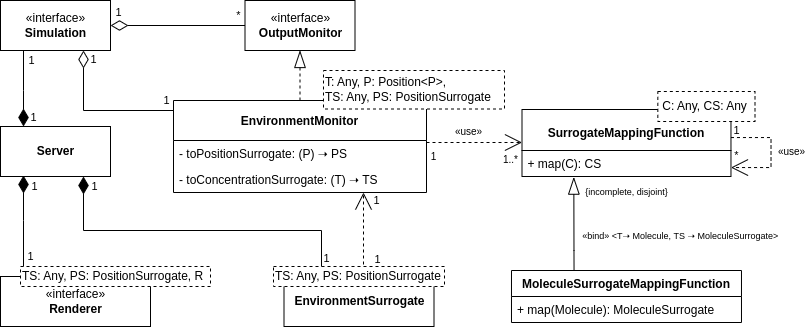

The diagram above was exported from draw.io. Its source (the exported page's mxGraphModel, read from the mxfile embedded in the PNG):
<mxGraphModel dx="2098" dy="672" grid="1" gridSize="10" guides="1" tooltips="1" connect="1" arrows="1" fold="1" page="1" pageScale="1" pageWidth="827" pageHeight="1169" math="0" shadow="0">
  <root>
    <mxCell id="WIyWlLk6GJQsqaUBKTNV-0" />
    <mxCell id="WIyWlLk6GJQsqaUBKTNV-1" parent="WIyWlLk6GJQsqaUBKTNV-0" />
    <mxCell id="QDYgkpMVkObP_akpU8Ha-18" style="edgeStyle=orthogonalEdgeStyle;rounded=0;orthogonalLoop=1;jettySize=auto;html=1;endArrow=none;endFill=0;endSize=15;startArrow=diamondThin;startFill=1;sourcePerimeterSpacing=-1;startSize=15;" edge="1" parent="WIyWlLk6GJQsqaUBKTNV-1" source="bRKmHArF-EPd8NOeVhjE-0" target="bRKmHArF-EPd8NOeVhjE-7">
      <mxGeometry relative="1" as="geometry">
        <Array as="points">
          <mxPoint x="-390" y="480" />
          <mxPoint x="-390" y="480" />
        </Array>
      </mxGeometry>
    </mxCell>
    <mxCell id="QDYgkpMVkObP_akpU8Ha-27" value="1" style="edgeLabel;html=1;align=center;verticalAlign=middle;resizable=0;points=[];" vertex="1" connectable="0" parent="QDYgkpMVkObP_akpU8Ha-18">
      <mxGeometry x="-0.7878" y="-2" relative="1" as="geometry">
        <mxPoint x="13" as="offset" />
      </mxGeometry>
    </mxCell>
    <mxCell id="QDYgkpMVkObP_akpU8Ha-28" value="1" style="edgeLabel;html=1;align=center;verticalAlign=middle;resizable=0;points=[];" vertex="1" connectable="0" parent="QDYgkpMVkObP_akpU8Ha-18">
      <mxGeometry x="0.6163" y="1" relative="1" as="geometry">
        <mxPoint x="6" y="-1" as="offset" />
      </mxGeometry>
    </mxCell>
    <mxCell id="QDYgkpMVkObP_akpU8Ha-19" style="edgeStyle=orthogonalEdgeStyle;rounded=0;orthogonalLoop=1;jettySize=auto;html=1;entryX=0.25;entryY=0;entryDx=0;entryDy=0;endArrow=none;endFill=0;endSize=15;startArrow=diamondThin;startFill=1;startSize=15;" edge="1" parent="WIyWlLk6GJQsqaUBKTNV-1" source="bRKmHArF-EPd8NOeVhjE-0" target="QDYgkpMVkObP_akpU8Ha-3">
      <mxGeometry relative="1" as="geometry">
        <Array as="points">
          <mxPoint x="-330" y="490" />
          <mxPoint x="-92" y="490" />
        </Array>
      </mxGeometry>
    </mxCell>
    <mxCell id="QDYgkpMVkObP_akpU8Ha-29" value="1" style="edgeLabel;html=1;align=center;verticalAlign=middle;resizable=0;points=[];" vertex="1" connectable="0" parent="QDYgkpMVkObP_akpU8Ha-19">
      <mxGeometry x="0.9108" y="-1" relative="1" as="geometry">
        <mxPoint x="6" y="-3" as="offset" />
      </mxGeometry>
    </mxCell>
    <mxCell id="QDYgkpMVkObP_akpU8Ha-30" value="1" style="edgeLabel;html=1;align=center;verticalAlign=middle;resizable=0;points=[];" vertex="1" connectable="0" parent="QDYgkpMVkObP_akpU8Ha-19">
      <mxGeometry x="-0.9615" relative="1" as="geometry">
        <mxPoint x="11" y="3" as="offset" />
      </mxGeometry>
    </mxCell>
    <mxCell id="bRKmHArF-EPd8NOeVhjE-0" value="&lt;b&gt;Server&lt;/b&gt;" style="html=1;" parent="WIyWlLk6GJQsqaUBKTNV-1" vertex="1">
      <mxGeometry x="-413" y="385.9999999999999" width="110" height="50" as="geometry" />
    </mxCell>
    <mxCell id="QDYgkpMVkObP_akpU8Ha-16" style="edgeStyle=orthogonalEdgeStyle;rounded=0;orthogonalLoop=1;jettySize=auto;html=1;endArrow=none;endFill=0;endSize=15;startSize=15;startArrow=diamondThin;startFill=0;" edge="1" parent="WIyWlLk6GJQsqaUBKTNV-1" source="bRKmHArF-EPd8NOeVhjE-8" target="Hq84QQH85X5TQFfI5xXv-24">
      <mxGeometry relative="1" as="geometry" />
    </mxCell>
    <mxCell id="QDYgkpMVkObP_akpU8Ha-23" value="1" style="edgeLabel;html=1;align=center;verticalAlign=middle;resizable=0;points=[];" vertex="1" connectable="0" parent="QDYgkpMVkObP_akpU8Ha-16">
      <mxGeometry x="-0.6649" relative="1" as="geometry">
        <mxPoint x="-15" y="-13" as="offset" />
      </mxGeometry>
    </mxCell>
    <mxCell id="QDYgkpMVkObP_akpU8Ha-24" value="*" style="edgeLabel;html=1;align=center;verticalAlign=middle;resizable=0;points=[];" vertex="1" connectable="0" parent="QDYgkpMVkObP_akpU8Ha-16">
      <mxGeometry x="0.7031" y="2" relative="1" as="geometry">
        <mxPoint x="13" y="-8" as="offset" />
      </mxGeometry>
    </mxCell>
    <mxCell id="QDYgkpMVkObP_akpU8Ha-17" style="edgeStyle=orthogonalEdgeStyle;rounded=0;orthogonalLoop=1;jettySize=auto;html=1;endArrow=diamondThin;endFill=1;endSize=15;" edge="1" parent="WIyWlLk6GJQsqaUBKTNV-1" source="bRKmHArF-EPd8NOeVhjE-8" target="bRKmHArF-EPd8NOeVhjE-0">
      <mxGeometry relative="1" as="geometry">
        <Array as="points">
          <mxPoint x="-390" y="350" />
          <mxPoint x="-390" y="350" />
        </Array>
      </mxGeometry>
    </mxCell>
    <mxCell id="QDYgkpMVkObP_akpU8Ha-21" value="1" style="edgeLabel;html=1;align=center;verticalAlign=middle;resizable=0;points=[];" vertex="1" connectable="0" parent="QDYgkpMVkObP_akpU8Ha-17">
      <mxGeometry x="0.6821" y="-2" relative="1" as="geometry">
        <mxPoint x="12" y="3" as="offset" />
      </mxGeometry>
    </mxCell>
    <mxCell id="QDYgkpMVkObP_akpU8Ha-22" value="1" style="edgeLabel;html=1;align=center;verticalAlign=middle;resizable=0;points=[];" vertex="1" connectable="0" parent="QDYgkpMVkObP_akpU8Ha-17">
      <mxGeometry x="-0.8061" y="1" relative="1" as="geometry">
        <mxPoint x="7" y="2" as="offset" />
      </mxGeometry>
    </mxCell>
    <mxCell id="QDYgkpMVkObP_akpU8Ha-20" style="edgeStyle=orthogonalEdgeStyle;rounded=0;orthogonalLoop=1;jettySize=auto;html=1;endArrow=none;endFill=0;endSize=15;startArrow=diamondThin;startFill=0;startSize=15;" edge="1" parent="WIyWlLk6GJQsqaUBKTNV-1" source="bRKmHArF-EPd8NOeVhjE-8" target="Hq84QQH85X5TQFfI5xXv-27">
      <mxGeometry relative="1" as="geometry">
        <Array as="points">
          <mxPoint x="-330" y="370" />
        </Array>
      </mxGeometry>
    </mxCell>
    <mxCell id="QDYgkpMVkObP_akpU8Ha-25" value="1" style="edgeLabel;html=1;align=center;verticalAlign=middle;resizable=0;points=[];" vertex="1" connectable="0" parent="QDYgkpMVkObP_akpU8Ha-20">
      <mxGeometry x="-0.8964" y="-1" relative="1" as="geometry">
        <mxPoint x="11" y="1" as="offset" />
      </mxGeometry>
    </mxCell>
    <mxCell id="QDYgkpMVkObP_akpU8Ha-26" value="1" style="edgeLabel;html=1;align=center;verticalAlign=middle;resizable=0;points=[];" vertex="1" connectable="0" parent="QDYgkpMVkObP_akpU8Ha-20">
      <mxGeometry x="0.836" y="1" relative="1" as="geometry">
        <mxPoint x="4" y="-9" as="offset" />
      </mxGeometry>
    </mxCell>
    <mxCell id="bRKmHArF-EPd8NOeVhjE-8" value="«interface»&lt;br&gt;&lt;b&gt;Simulation&lt;/b&gt;" style="html=1;" parent="WIyWlLk6GJQsqaUBKTNV-1" vertex="1">
      <mxGeometry x="-413" y="260" width="110" height="50" as="geometry" />
    </mxCell>
    <mxCell id="bRKmHArF-EPd8NOeVhjE-42" value="" style="group" parent="WIyWlLk6GJQsqaUBKTNV-1" connectable="0" vertex="1">
      <mxGeometry x="108.5" y="351" width="233" height="85" as="geometry" />
    </mxCell>
    <mxCell id="bRKmHArF-EPd8NOeVhjE-31" value="SurrogateMappingFunction" style="swimlane;fontStyle=1;align=center;verticalAlign=top;childLayout=stackLayout;horizontal=1;startSize=41;horizontalStack=0;resizeParent=1;resizeParentMax=0;resizeLast=0;collapsible=1;marginBottom=0;spacingTop=10;" parent="bRKmHArF-EPd8NOeVhjE-42" vertex="1">
      <mxGeometry y="18" width="208.96860986547082" height="67" as="geometry" />
    </mxCell>
    <mxCell id="bRKmHArF-EPd8NOeVhjE-34" value="+ map(C): CS" style="text;strokeColor=none;fillColor=none;align=left;verticalAlign=top;spacingLeft=4;spacingRight=4;overflow=hidden;rotatable=0;points=[[0,0.5],[1,0.5]];portConstraint=eastwest;" parent="bRKmHArF-EPd8NOeVhjE-31" vertex="1">
      <mxGeometry y="41" width="208.96860986547082" height="26" as="geometry" />
    </mxCell>
    <mxCell id="bRKmHArF-EPd8NOeVhjE-37" value="&amp;nbsp;C: Any, CS: Any" style="shape=partialRectangle;html=1;top=1;align=left;dashed=1;" parent="bRKmHArF-EPd8NOeVhjE-42" vertex="1">
      <mxGeometry x="135.82959641255604" width="97.17040358744394" height="30" as="geometry" />
    </mxCell>
    <mxCell id="Hq84QQH85X5TQFfI5xXv-36" style="edgeStyle=orthogonalEdgeStyle;rounded=0;orthogonalLoop=1;jettySize=auto;html=1;dashed=1;fontSize=10;endArrow=open;endFill=0;endSize=15;" parent="bRKmHArF-EPd8NOeVhjE-42" source="bRKmHArF-EPd8NOeVhjE-31" target="bRKmHArF-EPd8NOeVhjE-31" edge="1">
      <mxGeometry relative="1" as="geometry">
        <Array as="points">
          <mxPoint x="249" y="46" />
          <mxPoint x="249" y="76" />
        </Array>
      </mxGeometry>
    </mxCell>
    <mxCell id="Hq84QQH85X5TQFfI5xXv-37" value="«use»" style="edgeLabel;html=1;align=center;verticalAlign=middle;resizable=0;points=[];fontSize=10;" parent="Hq84QQH85X5TQFfI5xXv-36" connectable="0" vertex="1">
      <mxGeometry x="0.0711" y="-1" relative="1" as="geometry">
        <mxPoint x="21" y="-6" as="offset" />
      </mxGeometry>
    </mxCell>
    <mxCell id="QDYgkpMVkObP_akpU8Ha-33" value="1" style="edgeLabel;html=1;align=center;verticalAlign=middle;resizable=0;points=[];" vertex="1" connectable="0" parent="Hq84QQH85X5TQFfI5xXv-36">
      <mxGeometry x="-0.8592" y="1" relative="1" as="geometry">
        <mxPoint x="-3" y="-7" as="offset" />
      </mxGeometry>
    </mxCell>
    <mxCell id="QDYgkpMVkObP_akpU8Ha-34" value="*" style="edgeLabel;html=1;align=center;verticalAlign=middle;resizable=0;points=[];" vertex="1" connectable="0" parent="Hq84QQH85X5TQFfI5xXv-36">
      <mxGeometry x="0.8437" relative="1" as="geometry">
        <mxPoint x="-3" y="-13" as="offset" />
      </mxGeometry>
    </mxCell>
    <mxCell id="bRKmHArF-EPd8NOeVhjE-47" style="edgeStyle=orthogonalEdgeStyle;rounded=0;orthogonalLoop=1;jettySize=auto;html=1;strokeWidth=1;startArrow=none;startFill=0;endArrow=blockThin;endFill=0;startSize=10;endSize=15;targetPerimeterSpacing=10;exitX=0.272;exitY=0.001;exitDx=0;exitDy=0;entryX=0.248;entryY=1.025;entryDx=0;entryDy=0;entryPerimeter=0;exitPerimeter=0;" parent="WIyWlLk6GJQsqaUBKTNV-1" source="bRKmHArF-EPd8NOeVhjE-43" target="bRKmHArF-EPd8NOeVhjE-34" edge="1">
      <mxGeometry relative="1" as="geometry">
        <mxPoint x="172.0344827586207" y="541" as="sourcePoint" />
        <mxPoint x="150" y="450" as="targetPoint" />
        <Array as="points">
          <mxPoint x="161" y="510" />
          <mxPoint x="160" y="510" />
        </Array>
      </mxGeometry>
    </mxCell>
    <mxCell id="bRKmHArF-EPd8NOeVhjE-43" value="MoleculeSurrogateMappingFunction" style="swimlane;fontStyle=1;childLayout=stackLayout;horizontal=1;startSize=26;fillColor=none;horizontalStack=0;resizeParent=1;resizeParentMax=0;resizeLast=0;collapsible=1;marginBottom=0;" parent="WIyWlLk6GJQsqaUBKTNV-1" vertex="1">
      <mxGeometry x="97.98" y="530" width="230" height="52" as="geometry" />
    </mxCell>
    <mxCell id="bRKmHArF-EPd8NOeVhjE-44" value="+ map(Molecule): MoleculeSurrogate" style="text;strokeColor=none;fillColor=none;align=left;verticalAlign=top;spacingLeft=4;spacingRight=4;overflow=hidden;rotatable=0;points=[[0,0.5],[1,0.5]];portConstraint=eastwest;" parent="bRKmHArF-EPd8NOeVhjE-43" vertex="1">
      <mxGeometry y="26" width="230" height="26" as="geometry" />
    </mxCell>
    <mxCell id="bRKmHArF-EPd8NOeVhjE-59" value="&lt;span style=&quot;color: rgb(0, 0, 0); font-family: Helvetica; font-style: normal; font-variant-ligatures: normal; font-variant-caps: normal; font-weight: 400; letter-spacing: normal; orphans: 2; text-align: center; text-indent: 0px; text-transform: none; widows: 2; word-spacing: 0px; -webkit-text-stroke-width: 0px; background-color: rgb(255, 255, 255); text-decoration-thickness: initial; text-decoration-style: initial; text-decoration-color: initial; float: none; display: inline !important;&quot;&gt;&lt;font style=&quot;font-size: 9px;&quot;&gt;«bind» &amp;lt;T➝ Molecule, TS&amp;nbsp;➝ MoleculeSurrogate&amp;gt;&amp;nbsp;&lt;/font&gt;&lt;/span&gt;" style="text;html=1;align=center;verticalAlign=middle;resizable=0;points=[];autosize=1;strokeColor=none;fillColor=none;" parent="WIyWlLk6GJQsqaUBKTNV-1" vertex="1">
      <mxGeometry x="157.98" y="480" width="220" height="30" as="geometry" />
    </mxCell>
    <mxCell id="bRKmHArF-EPd8NOeVhjE-60" value="&lt;span style=&quot;color: rgb(0, 0, 0); font-family: Helvetica; font-style: normal; font-variant-ligatures: normal; font-variant-caps: normal; font-weight: 400; letter-spacing: normal; orphans: 2; text-align: center; text-indent: 0px; text-transform: none; widows: 2; word-spacing: 0px; -webkit-text-stroke-width: 0px; background-color: rgb(255, 255, 255); text-decoration-thickness: initial; text-decoration-style: initial; text-decoration-color: initial; float: none; display: inline !important;&quot;&gt;&lt;font style=&quot;font-size: 9px;&quot;&gt;{incomplete, disjoint}&lt;/font&gt;&lt;/span&gt;" style="text;html=1;align=center;verticalAlign=middle;resizable=0;points=[];autosize=1;strokeColor=none;fillColor=none;" parent="WIyWlLk6GJQsqaUBKTNV-1" vertex="1">
      <mxGeometry x="157.98" y="436" width="110" height="30" as="geometry" />
    </mxCell>
    <mxCell id="Hq84QQH85X5TQFfI5xXv-24" value="«interface»&lt;br&gt;&lt;b&gt;OutputMonitor&lt;/b&gt;" style="html=1;" parent="WIyWlLk6GJQsqaUBKTNV-1" vertex="1">
      <mxGeometry x="-168.5" y="260" width="110" height="50" as="geometry" />
    </mxCell>
    <mxCell id="Hq84QQH85X5TQFfI5xXv-30" style="edgeStyle=orthogonalEdgeStyle;rounded=0;orthogonalLoop=1;jettySize=auto;html=1;dashed=1;endArrow=open;endFill=0;endSize=15;" parent="WIyWlLk6GJQsqaUBKTNV-1" source="Hq84QQH85X5TQFfI5xXv-27" target="bRKmHArF-EPd8NOeVhjE-31" edge="1">
      <mxGeometry relative="1" as="geometry">
        <Array as="points">
          <mxPoint x="40" y="402" />
          <mxPoint x="40" y="402" />
        </Array>
      </mxGeometry>
    </mxCell>
    <mxCell id="Hq84QQH85X5TQFfI5xXv-33" value="&lt;font style=&quot;font-size: 10px;&quot;&gt;«use»&lt;/font&gt;" style="edgeLabel;html=1;align=center;verticalAlign=middle;resizable=0;points=[];" parent="Hq84QQH85X5TQFfI5xXv-30" connectable="0" vertex="1">
      <mxGeometry x="-0.2389" y="1" relative="1" as="geometry">
        <mxPoint x="5" y="-10" as="offset" />
      </mxGeometry>
    </mxCell>
    <mxCell id="Hq84QQH85X5TQFfI5xXv-34" value="1" style="edgeLabel;html=1;align=center;verticalAlign=middle;resizable=0;points=[];fontSize=10;" parent="Hq84QQH85X5TQFfI5xXv-30" connectable="0" vertex="1">
      <mxGeometry x="-0.925" y="-1" relative="1" as="geometry">
        <mxPoint x="3" y="13" as="offset" />
      </mxGeometry>
    </mxCell>
    <mxCell id="Hq84QQH85X5TQFfI5xXv-35" value="1..*" style="edgeLabel;html=1;align=center;verticalAlign=middle;resizable=0;points=[];fontSize=10;" parent="Hq84QQH85X5TQFfI5xXv-30" connectable="0" vertex="1">
      <mxGeometry x="0.2811" relative="1" as="geometry">
        <mxPoint x="23" y="17" as="offset" />
      </mxGeometry>
    </mxCell>
    <mxCell id="Hq84QQH85X5TQFfI5xXv-44" style="edgeStyle=orthogonalEdgeStyle;rounded=0;orthogonalLoop=1;jettySize=auto;html=1;fontSize=10;endArrow=blockThin;endFill=0;endSize=15;dashed=1;" parent="WIyWlLk6GJQsqaUBKTNV-1" source="Hq84QQH85X5TQFfI5xXv-27" target="Hq84QQH85X5TQFfI5xXv-24" edge="1">
      <mxGeometry relative="1" as="geometry">
        <Array as="points">
          <mxPoint x="-114" y="280" />
          <mxPoint x="-114" y="280" />
        </Array>
      </mxGeometry>
    </mxCell>
    <mxCell id="Hq84QQH85X5TQFfI5xXv-27" value="EnvironmentMonitor" style="swimlane;fontStyle=1;align=center;verticalAlign=top;childLayout=stackLayout;horizontal=1;startSize=40;horizontalStack=0;resizeParent=1;resizeParentMax=0;resizeLast=0;collapsible=1;marginBottom=0;spacingTop=7;swimlaneLine=1;" parent="WIyWlLk6GJQsqaUBKTNV-1" vertex="1">
      <mxGeometry x="-240" y="360" width="253" height="92" as="geometry" />
    </mxCell>
    <mxCell id="Hq84QQH85X5TQFfI5xXv-28" value="- toPositionSurrogate: (P) ➝ PS" style="text;strokeColor=none;fillColor=none;align=left;verticalAlign=top;spacingLeft=4;spacingRight=4;overflow=hidden;rotatable=0;points=[[0,0.5],[1,0.5]];portConstraint=eastwest;" parent="Hq84QQH85X5TQFfI5xXv-27" vertex="1">
      <mxGeometry y="40" width="253" height="26" as="geometry" />
    </mxCell>
    <mxCell id="Hq84QQH85X5TQFfI5xXv-29" value="- toConcentrationSurrogate: (T) ➝ TS" style="text;strokeColor=none;fillColor=none;align=left;verticalAlign=top;spacingLeft=4;spacingRight=4;overflow=hidden;rotatable=0;points=[[0,0.5],[1,0.5]];portConstraint=eastwest;" parent="Hq84QQH85X5TQFfI5xXv-27" vertex="1">
      <mxGeometry y="66" width="253" height="26" as="geometry" />
    </mxCell>
    <mxCell id="QDYgkpMVkObP_akpU8Ha-9" style="edgeStyle=orthogonalEdgeStyle;rounded=0;orthogonalLoop=1;jettySize=auto;html=1;endArrow=open;endFill=0;endSize=15;dashed=1;" edge="1" parent="WIyWlLk6GJQsqaUBKTNV-1" source="QDYgkpMVkObP_akpU8Ha-3" target="Hq84QQH85X5TQFfI5xXv-29">
      <mxGeometry relative="1" as="geometry">
        <mxPoint y="504.9999999999999" as="sourcePoint" />
        <mxPoint x="-24" y="450" as="targetPoint" />
        <Array as="points">
          <mxPoint x="-50" y="520" />
          <mxPoint x="-50" y="520" />
        </Array>
      </mxGeometry>
    </mxCell>
    <mxCell id="QDYgkpMVkObP_akpU8Ha-31" value="1" style="edgeLabel;html=1;align=center;verticalAlign=middle;resizable=0;points=[];" vertex="1" connectable="0" parent="QDYgkpMVkObP_akpU8Ha-9">
      <mxGeometry x="-0.3384" y="1" relative="1" as="geometry">
        <mxPoint x="15" y="10" as="offset" />
      </mxGeometry>
    </mxCell>
    <mxCell id="QDYgkpMVkObP_akpU8Ha-32" value="1" style="edgeLabel;html=1;align=center;verticalAlign=middle;resizable=0;points=[];" vertex="1" connectable="0" parent="QDYgkpMVkObP_akpU8Ha-9">
      <mxGeometry x="0.6086" relative="1" as="geometry">
        <mxPoint x="13" y="-9" as="offset" />
      </mxGeometry>
    </mxCell>
    <mxCell id="QDYgkpMVkObP_akpU8Ha-10" value="T: Any, P: Position&amp;lt;P&amp;gt;,&lt;br&gt;TS: Any, PS: PositionSurrogate" style="shape=partialRectangle;html=1;top=1;align=left;dashed=1;" vertex="1" parent="WIyWlLk6GJQsqaUBKTNV-1">
      <mxGeometry x="-90" y="330" width="181" height="38.5" as="geometry" />
    </mxCell>
    <mxCell id="QDYgkpMVkObP_akpU8Ha-15" value="" style="group" vertex="1" connectable="0" parent="WIyWlLk6GJQsqaUBKTNV-1">
      <mxGeometry x="-413" y="526" width="210" height="60" as="geometry" />
    </mxCell>
    <mxCell id="bRKmHArF-EPd8NOeVhjE-7" value="«interface»&lt;br&gt;&lt;b&gt;Renderer&lt;/b&gt;" style="html=1;" parent="QDYgkpMVkObP_akpU8Ha-15" vertex="1">
      <mxGeometry y="10" width="150" height="50" as="geometry" />
    </mxCell>
    <mxCell id="QDYgkpMVkObP_akpU8Ha-13" value="TS: Any, PS: PositionSurrogate, R" style="shape=partialRectangle;html=1;top=1;align=left;dashed=1;" vertex="1" parent="QDYgkpMVkObP_akpU8Ha-15">
      <mxGeometry x="20" width="190" height="20" as="geometry" />
    </mxCell>
    <mxCell id="QDYgkpMVkObP_akpU8Ha-3" value="&lt;b&gt;EnvironmentSurrogate&lt;/b&gt;" style="html=1;" vertex="1" parent="WIyWlLk6GJQsqaUBKTNV-1">
      <mxGeometry x="-129.5" y="535.9999999999999" width="150" height="50" as="geometry" />
    </mxCell>
    <mxCell id="QDYgkpMVkObP_akpU8Ha-5" value="TS: Any, PS: PositionSurrogate" style="shape=partialRectangle;html=1;top=1;align=left;dashed=1;" vertex="1" parent="WIyWlLk6GJQsqaUBKTNV-1">
      <mxGeometry x="-140" y="525.9999999999999" width="171" height="20" as="geometry" />
    </mxCell>
  </root>
</mxGraphModel>